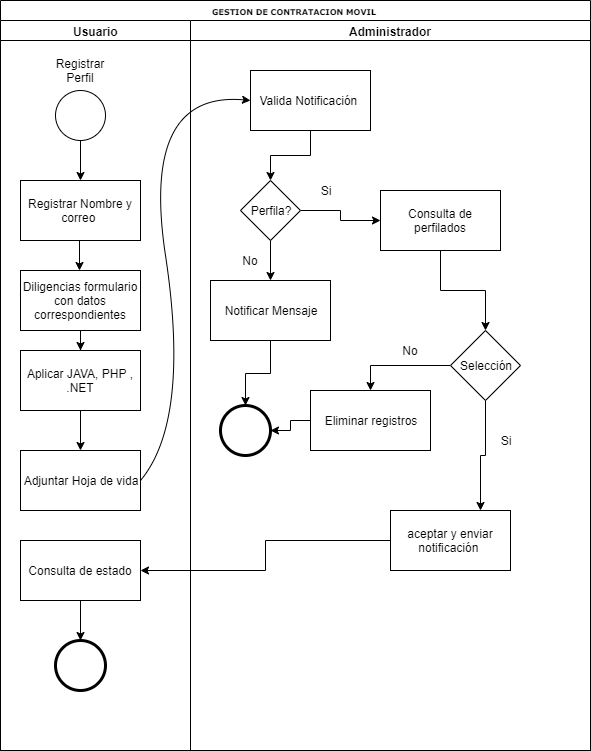

The diagram above was exported from draw.io. Its source (the exported page's mxGraphModel, read from the mxfile embedded in the PNG):
<mxGraphModel dx="1094" dy="436" grid="1" gridSize="10" guides="1" tooltips="1" connect="1" arrows="1" fold="1" page="1" pageScale="1" pageWidth="1100" pageHeight="850" background="#ffffff" math="0" shadow="0">
  <root>
    <mxCell id="0" />
    <mxCell id="1" parent="0" />
    <mxCell id="77e6c97f196da883-1" value="GESTION DE CONTRATACION MOVIL&amp;nbsp;" style="swimlane;html=1;childLayout=stackLayout;startSize=20;rounded=0;shadow=0;labelBackgroundColor=none;strokeColor=#000000;strokeWidth=1;fillColor=#ffffff;fontFamily=Verdana;fontSize=8;fontColor=#000000;align=center;" parent="1" vertex="1">
      <mxGeometry x="70" y="40" width="590" height="750" as="geometry" />
    </mxCell>
    <mxCell id="77e6c97f196da883-2" value="Usuario" style="swimlane;html=1;startSize=20;" parent="77e6c97f196da883-1" vertex="1">
      <mxGeometry y="20" width="190" height="730" as="geometry" />
    </mxCell>
    <mxCell id="07iefGo4UVd4RuIeRGWJ-1" value="" style="ellipse;whiteSpace=wrap;html=1;aspect=fixed;" parent="77e6c97f196da883-2" vertex="1">
      <mxGeometry x="55" y="70" width="50" height="50" as="geometry" />
    </mxCell>
    <mxCell id="07iefGo4UVd4RuIeRGWJ-2" value="Registrar Perfil&lt;br&gt;" style="text;html=1;strokeColor=none;fillColor=none;align=center;verticalAlign=middle;whiteSpace=wrap;rounded=0;" parent="77e6c97f196da883-2" vertex="1">
      <mxGeometry x="60" y="40" width="40" height="20" as="geometry" />
    </mxCell>
    <mxCell id="07iefGo4UVd4RuIeRGWJ-3" value="Registrar Nombre y correo&amp;nbsp;" style="rounded=0;whiteSpace=wrap;html=1;" parent="77e6c97f196da883-2" vertex="1">
      <mxGeometry x="20" y="160" width="120" height="60" as="geometry" />
    </mxCell>
    <mxCell id="07iefGo4UVd4RuIeRGWJ-6" value="" style="endArrow=classic;html=1;entryX=0.5;entryY=0;entryDx=0;entryDy=0;" parent="77e6c97f196da883-2" target="07iefGo4UVd4RuIeRGWJ-3" edge="1">
      <mxGeometry width="50" height="50" relative="1" as="geometry">
        <mxPoint x="80" y="120" as="sourcePoint" />
        <mxPoint x="130" y="70" as="targetPoint" />
      </mxGeometry>
    </mxCell>
    <mxCell id="07iefGo4UVd4RuIeRGWJ-37" value="" style="edgeStyle=orthogonalEdgeStyle;rounded=0;orthogonalLoop=1;jettySize=auto;html=1;" parent="77e6c97f196da883-2" source="07iefGo4UVd4RuIeRGWJ-9" target="07iefGo4UVd4RuIeRGWJ-35" edge="1">
      <mxGeometry relative="1" as="geometry" />
    </mxCell>
    <mxCell id="07iefGo4UVd4RuIeRGWJ-9" value="Diligencias formulario con datos correspondientes" style="rounded=0;whiteSpace=wrap;html=1;" parent="77e6c97f196da883-2" vertex="1">
      <mxGeometry x="20" y="250" width="120" height="60" as="geometry" />
    </mxCell>
    <mxCell id="07iefGo4UVd4RuIeRGWJ-11" value="Adjuntar Hoja de vida" style="rounded=0;whiteSpace=wrap;html=1;" parent="77e6c97f196da883-2" vertex="1">
      <mxGeometry x="20" y="430" width="120" height="60" as="geometry" />
    </mxCell>
    <mxCell id="07iefGo4UVd4RuIeRGWJ-38" value="" style="edgeStyle=orthogonalEdgeStyle;rounded=0;orthogonalLoop=1;jettySize=auto;html=1;" parent="77e6c97f196da883-2" source="07iefGo4UVd4RuIeRGWJ-35" target="07iefGo4UVd4RuIeRGWJ-11" edge="1">
      <mxGeometry relative="1" as="geometry" />
    </mxCell>
    <mxCell id="07iefGo4UVd4RuIeRGWJ-35" value="Aplicar JAVA, PHP , .NET" style="rounded=0;whiteSpace=wrap;html=1;" parent="77e6c97f196da883-2" vertex="1">
      <mxGeometry x="20" y="330" width="120" height="60" as="geometry" />
    </mxCell>
    <mxCell id="07iefGo4UVd4RuIeRGWJ-12" value="" style="endArrow=classic;html=1;" parent="77e6c97f196da883-2" edge="1">
      <mxGeometry width="50" height="50" relative="1" as="geometry">
        <mxPoint x="79" y="220" as="sourcePoint" />
        <mxPoint x="79" y="250" as="targetPoint" />
      </mxGeometry>
    </mxCell>
    <mxCell id="07iefGo4UVd4RuIeRGWJ-56" value="" style="edgeStyle=orthogonalEdgeStyle;rounded=0;orthogonalLoop=1;jettySize=auto;html=1;" parent="77e6c97f196da883-2" source="07iefGo4UVd4RuIeRGWJ-33" target="07iefGo4UVd4RuIeRGWJ-55" edge="1">
      <mxGeometry relative="1" as="geometry" />
    </mxCell>
    <mxCell id="07iefGo4UVd4RuIeRGWJ-33" value="Consulta de estado" style="rounded=0;whiteSpace=wrap;html=1;" parent="77e6c97f196da883-2" vertex="1">
      <mxGeometry x="20" y="520" width="120" height="60" as="geometry" />
    </mxCell>
    <mxCell id="07iefGo4UVd4RuIeRGWJ-55" value="" style="ellipse;whiteSpace=wrap;html=1;aspect=fixed;strokeWidth=3;" parent="77e6c97f196da883-2" vertex="1">
      <mxGeometry x="55" y="620" width="50" height="50" as="geometry" />
    </mxCell>
    <mxCell id="77e6c97f196da883-3" value="Administrador" style="swimlane;html=1;startSize=20;" parent="77e6c97f196da883-1" vertex="1">
      <mxGeometry x="190" y="20" width="400" height="730" as="geometry" />
    </mxCell>
    <mxCell id="07iefGo4UVd4RuIeRGWJ-21" value="" style="edgeStyle=orthogonalEdgeStyle;rounded=0;orthogonalLoop=1;jettySize=auto;html=1;" parent="77e6c97f196da883-3" source="07iefGo4UVd4RuIeRGWJ-7" target="07iefGo4UVd4RuIeRGWJ-18" edge="1">
      <mxGeometry relative="1" as="geometry" />
    </mxCell>
    <mxCell id="07iefGo4UVd4RuIeRGWJ-7" value="Valida Notificación&amp;nbsp;" style="rounded=0;whiteSpace=wrap;html=1;" parent="77e6c97f196da883-3" vertex="1">
      <mxGeometry x="60" y="50" width="120" height="60" as="geometry" />
    </mxCell>
    <mxCell id="07iefGo4UVd4RuIeRGWJ-25" value="" style="edgeStyle=orthogonalEdgeStyle;rounded=0;orthogonalLoop=1;jettySize=auto;html=1;" parent="77e6c97f196da883-3" source="07iefGo4UVd4RuIeRGWJ-18" target="07iefGo4UVd4RuIeRGWJ-22" edge="1">
      <mxGeometry relative="1" as="geometry" />
    </mxCell>
    <mxCell id="07iefGo4UVd4RuIeRGWJ-43" value="" style="edgeStyle=orthogonalEdgeStyle;rounded=0;orthogonalLoop=1;jettySize=auto;html=1;entryX=0;entryY=0.5;entryDx=0;entryDy=0;" parent="77e6c97f196da883-3" source="07iefGo4UVd4RuIeRGWJ-18" target="07iefGo4UVd4RuIeRGWJ-39" edge="1">
      <mxGeometry relative="1" as="geometry">
        <mxPoint x="190" y="190" as="targetPoint" />
      </mxGeometry>
    </mxCell>
    <mxCell id="07iefGo4UVd4RuIeRGWJ-18" value="Perfila?" style="rhombus;whiteSpace=wrap;html=1;" parent="77e6c97f196da883-3" vertex="1">
      <mxGeometry x="50" y="160" width="60" height="60" as="geometry" />
    </mxCell>
    <mxCell id="07iefGo4UVd4RuIeRGWJ-24" value="" style="edgeStyle=orthogonalEdgeStyle;rounded=0;orthogonalLoop=1;jettySize=auto;html=1;" parent="77e6c97f196da883-3" source="07iefGo4UVd4RuIeRGWJ-22" target="07iefGo4UVd4RuIeRGWJ-23" edge="1">
      <mxGeometry relative="1" as="geometry" />
    </mxCell>
    <mxCell id="07iefGo4UVd4RuIeRGWJ-22" value="Notificar Mensaje" style="rounded=0;whiteSpace=wrap;html=1;" parent="77e6c97f196da883-3" vertex="1">
      <mxGeometry x="20" y="260" width="120" height="60" as="geometry" />
    </mxCell>
    <mxCell id="07iefGo4UVd4RuIeRGWJ-23" value="" style="ellipse;whiteSpace=wrap;html=1;aspect=fixed;strokeWidth=3;" parent="77e6c97f196da883-3" vertex="1">
      <mxGeometry x="30" y="385" width="50" height="50" as="geometry" />
    </mxCell>
    <mxCell id="07iefGo4UVd4RuIeRGWJ-26" value="No&lt;br&gt;" style="text;html=1;strokeColor=none;fillColor=none;align=center;verticalAlign=middle;whiteSpace=wrap;rounded=0;" parent="77e6c97f196da883-3" vertex="1">
      <mxGeometry x="40" y="230" width="40" height="20" as="geometry" />
    </mxCell>
    <mxCell id="07iefGo4UVd4RuIeRGWJ-28" value="aceptar y enviar notificación&amp;nbsp;" style="rounded=0;whiteSpace=wrap;html=1;" parent="77e6c97f196da883-3" vertex="1">
      <mxGeometry x="200" y="490" width="120" height="60" as="geometry" />
    </mxCell>
    <mxCell id="07iefGo4UVd4RuIeRGWJ-46" value="" style="edgeStyle=orthogonalEdgeStyle;rounded=0;orthogonalLoop=1;jettySize=auto;html=1;" parent="77e6c97f196da883-3" source="07iefGo4UVd4RuIeRGWJ-39" target="07iefGo4UVd4RuIeRGWJ-48" edge="1">
      <mxGeometry relative="1" as="geometry">
        <mxPoint x="250" y="310" as="targetPoint" />
      </mxGeometry>
    </mxCell>
    <mxCell id="07iefGo4UVd4RuIeRGWJ-39" value="Consulta de perfilados" style="rounded=0;whiteSpace=wrap;html=1;" parent="77e6c97f196da883-3" vertex="1">
      <mxGeometry x="190" y="170" width="120" height="60" as="geometry" />
    </mxCell>
    <mxCell id="07iefGo4UVd4RuIeRGWJ-30" value="Si" style="text;html=1;strokeColor=none;fillColor=none;align=center;verticalAlign=middle;whiteSpace=wrap;rounded=0;" parent="77e6c97f196da883-3" vertex="1">
      <mxGeometry x="115" y="160" width="40" height="20" as="geometry" />
    </mxCell>
    <mxCell id="07iefGo4UVd4RuIeRGWJ-51" value="" style="edgeStyle=orthogonalEdgeStyle;rounded=0;orthogonalLoop=1;jettySize=auto;html=1;entryX=0.75;entryY=0;entryDx=0;entryDy=0;" parent="77e6c97f196da883-3" source="07iefGo4UVd4RuIeRGWJ-48" target="07iefGo4UVd4RuIeRGWJ-28" edge="1">
      <mxGeometry relative="1" as="geometry">
        <mxPoint x="255" y="420" as="targetPoint" />
      </mxGeometry>
    </mxCell>
    <mxCell id="07iefGo4UVd4RuIeRGWJ-58" value="" style="edgeStyle=orthogonalEdgeStyle;rounded=0;orthogonalLoop=1;jettySize=auto;html=1;entryX=0.5;entryY=0;entryDx=0;entryDy=0;" parent="77e6c97f196da883-3" source="07iefGo4UVd4RuIeRGWJ-48" target="07iefGo4UVd4RuIeRGWJ-59" edge="1">
      <mxGeometry relative="1" as="geometry">
        <mxPoint x="220" y="385" as="targetPoint" />
      </mxGeometry>
    </mxCell>
    <mxCell id="07iefGo4UVd4RuIeRGWJ-48" value="Selección" style="rhombus;whiteSpace=wrap;html=1;" parent="77e6c97f196da883-3" vertex="1">
      <mxGeometry x="260" y="310" width="70" height="70" as="geometry" />
    </mxCell>
    <mxCell id="07iefGo4UVd4RuIeRGWJ-54" value="Si" style="text;html=1;strokeColor=none;fillColor=none;align=center;verticalAlign=middle;whiteSpace=wrap;rounded=0;" parent="77e6c97f196da883-3" vertex="1">
      <mxGeometry x="295" y="410" width="40" height="20" as="geometry" />
    </mxCell>
    <mxCell id="07iefGo4UVd4RuIeRGWJ-60" value="" style="edgeStyle=orthogonalEdgeStyle;rounded=0;orthogonalLoop=1;jettySize=auto;html=1;" parent="77e6c97f196da883-3" source="07iefGo4UVd4RuIeRGWJ-59" target="07iefGo4UVd4RuIeRGWJ-23" edge="1">
      <mxGeometry relative="1" as="geometry" />
    </mxCell>
    <mxCell id="07iefGo4UVd4RuIeRGWJ-59" value="Eliminar registros" style="rounded=0;whiteSpace=wrap;html=1;" parent="77e6c97f196da883-3" vertex="1">
      <mxGeometry x="120" y="370" width="120" height="60" as="geometry" />
    </mxCell>
    <mxCell id="07iefGo4UVd4RuIeRGWJ-61" value="No&lt;br&gt;" style="text;html=1;strokeColor=none;fillColor=none;align=center;verticalAlign=middle;whiteSpace=wrap;rounded=0;" parent="77e6c97f196da883-3" vertex="1">
      <mxGeometry x="200" y="320" width="40" height="20" as="geometry" />
    </mxCell>
    <mxCell id="07iefGo4UVd4RuIeRGWJ-16" value="" style="curved=1;endArrow=classic;html=1;exitX=1;exitY=0.5;exitDx=0;exitDy=0;entryX=0;entryY=0.5;entryDx=0;entryDy=0;" parent="77e6c97f196da883-1" source="07iefGo4UVd4RuIeRGWJ-11" target="07iefGo4UVd4RuIeRGWJ-7" edge="1">
      <mxGeometry width="50" height="50" relative="1" as="geometry">
        <mxPoint x="140" y="420" as="sourcePoint" />
        <mxPoint x="190" y="370" as="targetPoint" />
        <Array as="points">
          <mxPoint x="190" y="420" />
          <mxPoint x="140" y="90" />
        </Array>
      </mxGeometry>
    </mxCell>
    <mxCell id="07iefGo4UVd4RuIeRGWJ-34" value="" style="edgeStyle=orthogonalEdgeStyle;rounded=0;orthogonalLoop=1;jettySize=auto;html=1;" parent="77e6c97f196da883-1" source="07iefGo4UVd4RuIeRGWJ-28" target="07iefGo4UVd4RuIeRGWJ-33" edge="1">
      <mxGeometry relative="1" as="geometry" />
    </mxCell>
  </root>
</mxGraphModel>